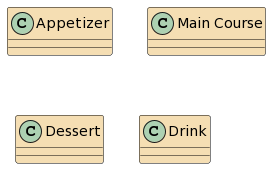

The diagram above was rendered by PlantUML. Its source (embedded in the PNG):
@startuml
!define MAIN_COLOR Wheat
!define TEXT_COLOR Black

!define MAIN_FONT Arial
!define TEXT_FONT Arial

skinparam class {
    BackgroundColor MAIN_COLOR
    BorderColor Black
    ArrowColor Black
    FontColor TEXT_COLOR
    FontName MAIN_FONT
}

class "Appetizer"
class "Main Course"
class "Dessert"
class "Drink"
@enduml